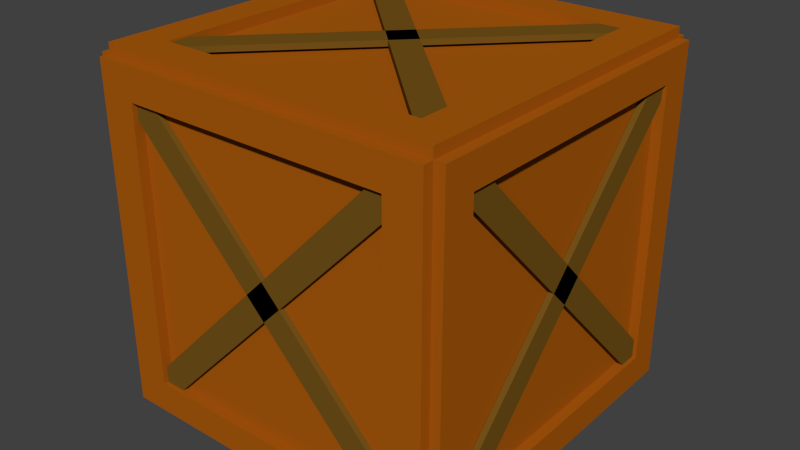# Source: Crate.blend  (saved by Blender 2.78.0; exported with 4.5.12 LTS)
import bpy
from mathutils import Matrix  # noqa: F401  (used for matrix-valued properties, if any)

bpy.ops.wm.read_factory_settings(use_empty=True)
scene = bpy.context.scene
scene.name = 'Scene'

# ---- collections
col_collection_1 = bpy.data.collections.new('Collection 1'); scene.collection.children.link(col_collection_1)

# ---- materials (node trees are filled in below, after node groups)
mat_base = bpy.data.materials.new('Base')
mat_base.alpha_threshold = 0.0
mat_base.use_transparent_shadow = False
mat_base.diffuse_color = (0.402, 0.1038, 0.004273, 1.0)
mat_base.roughness = 0.5
mat_planks = bpy.data.materials.new('Planks')
mat_planks.alpha_threshold = 0.0
mat_planks.use_transparent_shadow = False
mat_planks.diffuse_color = (0.1734, 0.08577, 0.01006, 1.0)
mat_planks.roughness = 0.5

# ---- material node trees

# ---- world
world_world = bpy.data.worlds.new('World'); scene.world = world_world
world_world.color = (0.05088, 0.05088, 0.05088)
world_world.use_sun_shadow = False
world_world.sun_shadow_jitter_overblur = 0.0
world_world.cycles.sampling_method = 'NONE'
world_world.cycles.sample_map_resolution = 256

# ---- meshes
me_cube_001 = bpy.data.meshes.new('Cube.001')
me_cube_001.from_pydata([(-1.0, -1.0, -1.0), (-1.0, 1.0, -1.0), (1.0, 1.0, -1.0), (1.0, -1.0, -1.0), (-1.0, -1.0, 1.0), (-1.0, 1.0, 1.0), (1.0, 1.0, 1.0), (1.0, -1.0, 1.0), (-1.0, -0.8098, 1.0), (-1.0, 0.8098, 1.0), (-1.0, 0.8098, -1.0), (-1.0, -0.8098, -1.0), (1.0, 0.8098, 1.0), (1.0, -0.8098, 1.0), (1.0, -0.8098, -1.0), (1.0, 0.8098, -1.0), (-1.0, -1.0, -0.815), (-1.0, -1.0, 0.815), (-1.0, 1.0, 0.815), (-1.0, 1.0, -0.815), (1.0, 1.0, 0.815), (1.0, 1.0, -0.815), (1.0, -1.0, 0.815), (1.0, -1.0, -0.815), (-1.0, -0.8098, 0.815), (-1.0, -0.8098, -0.815), (-1.0, 0.8098, 0.815), (-1.0, 0.8098, -0.815), (1.0, 0.8098, 0.815), (1.0, 0.8098, -0.815), (1.0, -0.8098, 0.815), (1.0, -0.8098, -0.815), (-0.7875, 1.0, 1.0), (0.7875, 1.0, 1.0), (0.7875, 1.0, -1.0), (-0.7875, 1.0, -1.0), (0.7875, -1.0, 1.0), (-0.7875, -1.0, 1.0), (-0.7875, -1.0, -1.0), (0.7875, -1.0, -1.0), (-0.7875, -0.8098, -1.0), (0.7875, -0.8098, -1.0), (-0.7875, 0.8098, -1.0), (0.7875, 0.8098, -1.0), (0.7875, -0.8098, 1.0), (-0.7875, -0.8098, 1.0), (0.7875, 0.8098, 1.0), (-0.7875, 0.8098, 1.0), (0.7875, 1.0, 0.815), (-0.7875, 1.0, 0.815), (0.7875, 1.0, -0.815), (-0.7875, 1.0, -0.815), (-0.7875, -1.0, 0.815), (0.7875, -1.0, 0.815), (-0.7875, -1.0, -0.815), (0.7875, -1.0, -0.815), (1.06, 1.0, -1.0), (1.06, -1.0, -1.0), (1.06, 1.0, 1.0), (1.06, -1.0, 1.0), (1.06, 0.8098, 1.0), (1.06, -0.8098, 1.0), (1.06, -0.8098, -1.0), (1.06, 0.8098, -1.0), (1.06, 1.0, 0.815), (1.06, 1.0, -0.815), (1.06, -1.0, 0.815), (1.06, -1.0, -0.815), (1.06, 0.8098, 0.815), (1.06, 0.8098, -0.815), (1.06, -0.8098, 0.815), (1.06, -0.8098, -0.815), (-1.0, -1.06, -1.0), (1.0, -1.06, -1.0), (-1.0, -1.06, 1.0), (1.0, -1.06, 1.0), (-1.0, -1.06, -0.815), (-1.0, -1.06, 0.815), (1.0, -1.06, 0.815), (1.0, -1.06, -0.815), (0.7875, -1.06, 1.0), (-0.7875, -1.06, 1.0), (-0.7875, -1.06, -1.0), (0.7875, -1.06, -1.0), (-0.7875, -1.06, 0.815), (0.7875, -1.06, 0.815), (-0.7875, -1.06, -0.815), (0.7875, -1.06, -0.815), (-1.06, -1.0, -1.0), (-1.06, 1.0, -1.0), (-1.06, -1.0, 1.0), (-1.06, 1.0, 1.0), (-1.06, -0.8098, 1.0), (-1.06, 0.8098, 1.0), (-1.06, 0.8098, -1.0), (-1.06, -0.8098, -1.0), (-1.06, -1.0, -0.815), (-1.06, -1.0, 0.815), (-1.06, 1.0, 0.815), (-1.06, 1.0, -0.815), (-1.06, -0.8098, 0.815), (-1.06, -0.8098, -0.815), (-1.06, 0.8098, 0.815), (-1.06, 0.8098, -0.815), (-1.0, 1.06, -1.0), (1.0, 1.06, -1.0), (-1.0, 1.06, 1.0), (1.0, 1.06, 1.0), (-1.0, 1.06, 0.815), (-1.0, 1.06, -0.815), (1.0, 1.06, 0.815), (1.0, 1.06, -0.815), (-0.7875, 1.06, 1.0), (0.7875, 1.06, 1.0), (0.7875, 1.06, -1.0), (-0.7875, 1.06, -1.0), (0.7875, 1.06, 0.815), (-0.7875, 1.06, 0.815), (0.7875, 1.06, -0.815), (-0.7875, 1.06, -0.815), (-1.0, -1.0, 1.06), (-1.0, 1.0, 1.06), (1.0, 1.0, 1.06), (1.0, -1.0, 1.06), (-1.0, -0.8098, 1.06), (-1.0, 0.8098, 1.06), (1.0, 0.8098, 1.06), (1.0, -0.8098, 1.06), (-0.7875, 1.0, 1.06), (0.7875, 1.0, 1.06), (0.7875, -1.0, 1.06), (-0.7875, -1.0, 1.06), (0.7875, -0.8098, 1.06), (-0.7875, -0.8098, 1.06), (0.7875, 0.8098, 1.06), (-0.7875, 0.8098, 1.06), (-1.0, -1.0, -1.06), (-1.0, 1.0, -1.06), (1.0, 1.0, -1.06), (1.0, -1.0, -1.06), (-1.0, 0.8098, -1.06), (-1.0, -0.8098, -1.06), (1.0, -0.8098, -1.06), (1.0, 0.8098, -1.06), (0.7875, 1.0, -1.06), (-0.7875, 1.0, -1.06), (-0.7875, -1.0, -1.06), (0.7875, -1.0, -1.06), (-0.7875, -0.8098, -1.06), (0.7875, -0.8098, -1.06), (-0.7875, 0.8098, -1.06), (0.7875, 0.8098, -1.06), (1.005, -0.8073, -0.9464), (1.005, 0.9196, 0.8377), (1.038, 0.9196, 0.8377), (1.038, -0.8073, -0.9464), (1.005, -0.9196, -0.8377), (1.005, 0.8073, 0.9464), (1.038, 0.8073, 0.9464), (1.038, -0.9196, -0.8377), (1.038, 0.8256, -0.9464), (1.038, -0.9013, 0.8377), (1.005, -0.9013, 0.8377), (1.005, 0.8256, -0.9464), (1.038, 0.938, -0.8377), (1.038, -0.7889, 0.9464), (1.005, -0.7889, 0.9464), (1.005, 0.938, -0.8377), (-1.009, 0.8256, -0.9464), (-1.009, -0.9013, 0.8377), (-1.041, -0.9013, 0.8377), (-1.041, 0.8256, -0.9464), (-1.009, 0.938, -0.8377), (-1.009, -0.7889, 0.9464), (-1.041, -0.7889, 0.9464), (-1.041, 0.938, -0.8377), (-1.041, -0.7889, -0.9464), (-1.041, 0.938, 0.8377), (-1.009, 0.938, 0.8377), (-1.009, -0.7889, -0.9464), (-1.041, -0.9013, -0.8377), (-1.041, 0.8256, 0.9464), (-1.009, 0.8256, 0.9464), (-1.009, -0.9013, -0.8377), (0.823, 1.004, -0.9464), (-0.9039, 1.004, 0.8377), (-0.9039, 1.037, 0.8377), (0.823, 1.037, -0.9464), (0.9354, 1.004, -0.8377), (-0.7915, 1.004, 0.9464), (-0.7915, 1.037, 0.9464), (0.9354, 1.037, -0.8377), (-0.7915, 1.037, -0.9464), (0.9354, 1.037, 0.8377), (0.9354, 1.004, 0.8377), (-0.7915, 1.004, -0.9464), (-0.9039, 1.037, -0.8377), (0.823, 1.037, 0.9464), (0.823, 1.004, 0.9464), (-0.9039, 1.004, -0.8377), (-0.7915, -1.0, -0.9464), (0.9354, -1.0, 0.8377), (0.9354, -1.033, 0.8377), (-0.7915, -1.033, -0.9464), (-0.9039, -1.0, -0.8377), (0.823, -1.0, 0.9464), (0.823, -1.033, 0.9464), (-0.9039, -1.033, -0.8377), (0.823, -1.033, -0.9464), (-0.9039, -1.033, 0.8377), (-0.9039, -1.0, 0.8377), (0.823, -1.0, -0.9464), (0.9354, -1.033, -0.8377), (-0.7915, -1.033, 0.9464), (-0.7915, -1.0, 0.9464), (0.9354, -1.0, -0.8377), (0.8056, 0.9667, 1.017), (-0.9213, -0.8174, 1.017), (-0.9213, -0.8174, 1.05), (0.8056, 0.9667, 1.05), (0.918, 0.8579, 1.017), (-0.8089, -0.9262, 1.017), (-0.8089, -0.9262, 1.05), (0.918, 0.8579, 1.05), (-0.9481, 0.8275, 1.017), (0.836, -0.8994, 1.017), (0.836, -0.8994, 1.05), (-0.9481, 0.8275, 1.05), (-0.8393, 0.9399, 1.017), (0.9448, -0.787, 1.017), (0.9448, -0.787, 1.05), (-0.8393, 0.9399, 1.05), (-0.9481, 0.8275, -1.037), (0.836, -0.8994, -1.037), (0.836, -0.8994, -1.004), (-0.9481, 0.8275, -1.004), (-0.8393, 0.9399, -1.037), (0.9448, -0.787, -1.037), (0.9448, -0.787, -1.004), (-0.8393, 0.9399, -1.004), (-0.8089, -0.9262, -1.037), (0.918, 0.8579, -1.037), (0.918, 0.8579, -1.004), (-0.8089, -0.9262, -1.004), (-0.9213, -0.8174, -1.037), (0.8056, 0.9667, -1.037), (0.8056, 0.9667, -1.004), (-0.9213, -0.8174, -1.004)], [], [(4, 8, 92, 90), (6, 20, 110, 107), (7, 22, 66, 59), (38, 39, 83, 82), (0, 11, 141, 136), (5, 9, 125, 121), (9, 5, 91, 93), (1, 10, 94, 89), (30, 28, 68, 70), (6, 12, 60, 58), (43, 42, 150, 151), (41, 43, 151, 149), (32, 5, 121, 128), (12, 6, 122, 126), (11, 0, 88, 95), (16, 17, 97, 96), (49, 51, 119, 117), (5, 32, 112, 106), (2, 21, 65, 56), (3, 14, 62, 57), (22, 7, 75, 78), (53, 55, 87, 85), (18, 19, 99, 98), (25, 27, 103, 101), (17, 4, 90, 97), (24, 26, 27, 25), (13, 7, 59, 61), (15, 2, 56, 63), (21, 20, 64, 65), (28, 30, 31, 29), (21, 2, 105, 111), (2, 34, 114, 105), (17, 16, 76, 77), (7, 36, 80, 75), (34, 2, 138, 144), (14, 3, 139, 142), (44, 45, 133, 132), (7, 13, 127, 123), (2, 15, 143, 138), (38, 0, 136, 146), (3, 39, 147, 139), (40, 42, 43, 41), (47, 46, 134, 135), (36, 7, 123, 130), (45, 47, 135, 133), (44, 46, 47, 45), (19, 18, 108, 109), (48, 49, 117, 116), (20, 21, 111, 110), (49, 48, 50, 51), (0, 38, 82, 72), (39, 3, 73, 83), (4, 17, 77, 74), (53, 52, 54, 55), (71, 67, 57, 62), (65, 69, 63, 56), (69, 71, 62, 63), (61, 59, 66, 70), (70, 66, 67, 71), (58, 60, 68, 64), (64, 68, 69, 65), (60, 61, 70, 68), (20, 6, 58, 64), (31, 30, 70, 71), (23, 3, 57, 67), (14, 15, 63, 62), (28, 29, 69, 68), (12, 13, 61, 60), (29, 31, 71, 69), (22, 23, 67, 66), (86, 76, 72, 82), (81, 74, 77, 84), (84, 77, 76, 86), (79, 87, 83, 73), (87, 86, 82, 83), (75, 80, 85, 78), (80, 81, 84, 85), (78, 85, 87, 79), (37, 4, 74, 81), (36, 37, 81, 80), (3, 23, 79, 73), (54, 52, 84, 86), (16, 0, 72, 76), (55, 54, 86, 87), (52, 53, 85, 84), (23, 22, 78, 79), (103, 99, 89, 94), (96, 101, 95, 88), (101, 103, 94, 95), (93, 91, 98, 102), (102, 98, 99, 103), (90, 92, 100, 97), (97, 100, 101, 96), (92, 93, 102, 100), (26, 24, 100, 102), (5, 18, 98, 91), (0, 16, 96, 88), (27, 26, 102, 103), (10, 11, 95, 94), (24, 25, 101, 100), (19, 1, 89, 99), (8, 9, 93, 92), (118, 111, 105, 114), (113, 107, 110, 116), (116, 110, 111, 118), (109, 119, 115, 104), (119, 118, 114, 115), (106, 112, 117, 108), (112, 113, 116, 117), (108, 117, 119, 109), (18, 5, 106, 108), (34, 35, 115, 114), (35, 1, 104, 115), (32, 33, 113, 112), (33, 6, 107, 113), (50, 48, 116, 118), (1, 19, 109, 104), (51, 50, 118, 119), (135, 128, 121, 125), (131, 133, 124, 120), (133, 135, 125, 124), (126, 122, 129, 134), (134, 129, 128, 135), (123, 127, 132, 130), (130, 132, 133, 131), (127, 126, 134, 132), (8, 4, 120, 124), (4, 37, 131, 120), (37, 36, 130, 131), (46, 44, 132, 134), (13, 12, 126, 127), (33, 32, 128, 129), (6, 33, 129, 122), (9, 8, 124, 125), (151, 144, 138, 143), (147, 149, 142, 139), (149, 151, 143, 142), (140, 137, 145, 150), (150, 145, 144, 151), (136, 141, 148, 146), (146, 148, 149, 147), (141, 140, 150, 148), (10, 1, 137, 140), (40, 41, 149, 148), (39, 38, 146, 147), (15, 14, 142, 143), (35, 34, 144, 145), (1, 35, 145, 137), (42, 40, 148, 150), (11, 10, 140, 141), (156, 157, 153, 152), (157, 158, 154, 153), (158, 159, 155, 154), (159, 156, 152, 155), (152, 153, 154, 155), (159, 158, 157, 156), (164, 165, 161, 160), (165, 166, 162, 161), (166, 167, 163, 162), (167, 164, 160, 163), (160, 161, 162, 163), (167, 166, 165, 164), (172, 173, 169, 168), (173, 174, 170, 169), (174, 175, 171, 170), (175, 172, 168, 171), (168, 169, 170, 171), (175, 174, 173, 172), (180, 181, 177, 176), (181, 182, 178, 177), (182, 183, 179, 178), (183, 180, 176, 179), (176, 177, 178, 179), (183, 182, 181, 180), (188, 189, 185, 184), (189, 190, 186, 185), (190, 191, 187, 186), (191, 188, 184, 187), (184, 185, 186, 187), (191, 190, 189, 188), (196, 197, 193, 192), (197, 198, 194, 193), (198, 199, 195, 194), (199, 196, 192, 195), (192, 193, 194, 195), (199, 198, 197, 196), (204, 205, 201, 200), (205, 206, 202, 201), (206, 207, 203, 202), (207, 204, 200, 203), (200, 201, 202, 203), (207, 206, 205, 204), (212, 213, 209, 208), (213, 214, 210, 209), (214, 215, 211, 210), (215, 212, 208, 211), (208, 209, 210, 211), (215, 214, 213, 212), (220, 221, 217, 216), (221, 222, 218, 217), (222, 223, 219, 218), (223, 220, 216, 219), (216, 217, 218, 219), (223, 222, 221, 220), (228, 229, 225, 224), (229, 230, 226, 225), (230, 231, 227, 226), (231, 228, 224, 227), (224, 225, 226, 227), (231, 230, 229, 228), (236, 237, 233, 232), (237, 238, 234, 233), (238, 239, 235, 234), (239, 236, 232, 235), (232, 233, 234, 235), (239, 238, 237, 236), (244, 245, 241, 240), (245, 246, 242, 241), (246, 247, 243, 242), (247, 244, 240, 243), (240, 241, 242, 243), (247, 246, 245, 244)])
me_cube_001.polygons.foreach_set('material_index', [0, 0, 0, 0, 0, 0, 0, 0, 0, 0, 0, 0, 0, 0, 0, 0, 0, 0, 0, 0, 0, 0, 0, 0, 0, 0, 0, 0, 0, 0, 0, 0, 0, 0, 0, 0, 0, 0, 0, 0, 0, 0, 0, 0, 0, 0, 0, 0, 0, 0, 0, 0, 0, 0, 0, 0, 0, 0, 0, 0, 0, 0, 0, 0, 0, 0, 0, 0, 0, 0, 0, 0, 0, 0, 0, 0, 0, 0, 0, 0, 0, 0, 0, 0, 0, 0, 0, 0, 0, 0, 0, 0, 0, 0, 0, 0, 0, 0, 0, 0, 0, 0, 0, 0, 0, 0, 0, 0, 0, 0, 0, 0, 0, 0, 0, 0, 0, 0, 0, 0, 0, 0, 0, 0, 0, 0, 0, 0, 0, 0, 0, 0, 0, 0, 0, 0, 0, 0, 0, 0, 0, 0, 0, 0, 0, 0, 0, 0, 0, 0, 1, 1, 1, 1, 1, 1, 1, 1, 1, 1, 1, 1, 1, 1, 1, 1, 1, 1, 1, 1, 1, 1, 1, 1, 1, 1, 1, 1, 1, 1, 1, 1, 1, 1, 1, 1, 1, 1, 1, 1, 1, 1, 1, 1, 1, 1, 1, 1, 1, 1, 1, 1, 1, 1, 1, 1, 1, 1, 1, 1, 1, 1, 1, 1, 1, 1, 1, 1, 1, 1, 1, 1])
_uv = me_cube_001.uv_layers.new(name='UVMap')
_uv.uv.foreach_set('vector', [0.8027, 0.4642, 0.8301, 0.4469, 0.8419, 0.4561, 0.8095, 0.4701, 0.6837, 0.2699, 0.6759, 0.2688, 0.6763, 0.2661, 0.6827, 0.2674, 0.6895, 0.3568, 0.6817, 0.359, 0.6814, 0.3562, 0.6874, 0.355, 0.5067, 0.4577, 0.597, 0.3622, 0.5989, 0.3638, 0.5117, 0.4619, 0.4864, 0.4803, 0.453, 0.4613, 0.464, 0.4531, 0.4853, 0.4694, 0.8004, 0.1447, 0.8339, 0.1637, 0.8229, 0.1719, 0.8016, 0.1555, 0.8339, 0.1637, 0.8004, 0.1447, 0.8075, 0.1363, 0.8447, 0.1566, 0.4842, 0.1608, 0.4568, 0.178, 0.445, 0.1688, 0.4774, 0.1548, 0.6778, 0.3462, 0.6735, 0.2815, 0.6756, 0.2786, 0.6811, 0.3485, 0.6837, 0.2699, 0.6858, 0.2777, 0.6831, 0.2782, 0.682, 0.2719, 0.5792, 0.2751, 0.4993, 0.2098, 0.4885, 0.1961, 0.5822, 0.2727, 0.5854, 0.3498, 0.5792, 0.2751, 0.5822, 0.2727, 0.5893, 0.3513, 0.7802, 0.1672, 0.8004, 0.1447, 0.8016, 0.1555, 0.784, 0.171, 0.6858, 0.2777, 0.6837, 0.2699, 0.6863, 0.2706, 0.6879, 0.2774, 0.453, 0.4613, 0.4864, 0.4803, 0.4794, 0.4887, 0.4422, 0.4684, 0.5098, 0.5092, 0.7893, 0.4929, 0.7964, 0.5027, 0.5006, 0.522, 0.7456, 0.1632, 0.5327, 0.1695, 0.519, 0.1637, 0.7594, 0.1519, 0.8004, 0.1447, 0.7802, 0.1672, 0.7752, 0.1631, 0.7894, 0.1458, 0.5974, 0.2682, 0.6052, 0.2659, 0.6055, 0.2687, 0.5994, 0.27, 0.6032, 0.355, 0.6011, 0.3472, 0.6038, 0.3467, 0.6048, 0.353, 0.6817, 0.359, 0.6895, 0.3568, 0.6889, 0.3595, 0.6819, 0.3614, 0.6842, 0.3756, 0.6099, 0.3718, 0.6074, 0.3686, 0.6858, 0.3721, 0.777, 0.1158, 0.4976, 0.132, 0.4905, 0.1222, 0.7863, 0.103, 0.3847, 0.5846, 0.3847, 0.06595, 0.4007, 0.08272, 0.4023, 0.5678, 0.7893, 0.4929, 0.8027, 0.4642, 0.8095, 0.4701, 0.7964, 0.5027, 0.1874, 0.6511, 0.04299, 0.6511, 0.04299, 0.5058, 0.1874, 0.5058, 0.6909, 0.3486, 0.6895, 0.3568, 0.6874, 0.355, 0.6887, 0.3485, 0.596, 0.2764, 0.5974, 0.2682, 0.5994, 0.27, 0.5982, 0.2765, 0.6052, 0.2659, 0.6759, 0.2688, 0.6756, 0.271, 0.6055, 0.2687, 0.332, 0.6511, 0.1876, 0.6511, 0.1876, 0.5058, 0.332, 0.5058, 0.6052, 0.2659, 0.5974, 0.2682, 0.598, 0.2655, 0.605, 0.2636, 0.5974, 0.2682, 0.5892, 0.261, 0.5919, 0.2582, 0.598, 0.2655, 0.7893, 0.4929, 0.5098, 0.5092, 0.5143, 0.5001, 0.7819, 0.483, 0.6895, 0.3568, 0.6977, 0.364, 0.6949, 0.3667, 0.6889, 0.3595, 0.5892, 0.261, 0.5974, 0.2682, 0.5948, 0.2692, 0.5872, 0.2631, 0.6011, 0.3472, 0.6032, 0.355, 0.6006, 0.3544, 0.5989, 0.3476, 0.7077, 0.3499, 0.7876, 0.4152, 0.7984, 0.4289, 0.7047, 0.3522, 0.6895, 0.3568, 0.6909, 0.3486, 0.6938, 0.3488, 0.692, 0.3557, 0.5974, 0.2682, 0.596, 0.2764, 0.5931, 0.2761, 0.5948, 0.2692, 0.5067, 0.4577, 0.4864, 0.4803, 0.4853, 0.4694, 0.5029, 0.454, 0.6032, 0.355, 0.597, 0.3622, 0.5946, 0.3598, 0.6006, 0.3544, 0.3282, 0.6513, 0.4726, 0.6513, 0.4726, 0.7918, 0.3282, 0.7918, 0.7901, 0.201, 0.7014, 0.2752, 0.6976, 0.2737, 0.7966, 0.1865, 0.6977, 0.364, 0.6895, 0.3568, 0.692, 0.3557, 0.6997, 0.3619, 0.7876, 0.4152, 0.7901, 0.201, 0.7966, 0.1865, 0.7984, 0.4289, 0.3282, 0.7919, 0.4726, 0.7919, 0.4726, 0.9324, 0.3282, 0.9324, 0.4976, 0.132, 0.777, 0.1158, 0.7726, 0.1249, 0.505, 0.142, 0.677, 0.2532, 0.7456, 0.1632, 0.7594, 0.1519, 0.6795, 0.2564, 0.6759, 0.2688, 0.6052, 0.2659, 0.605, 0.2636, 0.6763, 0.2661, 0.1834, 0.7967, 0.04299, 0.7967, 0.04299, 0.6513, 0.1834, 0.6513, 0.4864, 0.4803, 0.5067, 0.4577, 0.5117, 0.4619, 0.4975, 0.4792, 0.597, 0.3622, 0.6032, 0.355, 0.6042, 0.3575, 0.5989, 0.3638, 0.8027, 0.4642, 0.7893, 0.4929, 0.7819, 0.483, 0.7936, 0.4654, 0.328, 0.7967, 0.1876, 0.7967, 0.1876, 0.6513, 0.328, 0.6513, 0.6113, 0.3464, 0.6112, 0.354, 0.6048, 0.353, 0.6038, 0.3467, 0.6055, 0.2687, 0.6058, 0.2764, 0.5982, 0.2765, 0.5994, 0.27, 0.6058, 0.2764, 0.6113, 0.3464, 0.6038, 0.3467, 0.5982, 0.2765, 0.6887, 0.3485, 0.6874, 0.355, 0.6814, 0.3562, 0.6811, 0.3485, 0.6811, 0.3485, 0.6814, 0.3562, 0.6112, 0.354, 0.6113, 0.3464, 0.682, 0.2719, 0.6831, 0.2782, 0.6756, 0.2786, 0.6756, 0.271, 0.6756, 0.271, 0.6756, 0.2786, 0.6058, 0.2764, 0.6055, 0.2687, 0.6831, 0.2782, 0.6887, 0.3485, 0.6811, 0.3485, 0.6756, 0.2786, 0.6759, 0.2688, 0.6837, 0.2699, 0.682, 0.2719, 0.6756, 0.271, 0.6134, 0.3434, 0.6778, 0.3462, 0.6811, 0.3485, 0.6113, 0.3464, 0.611, 0.3561, 0.6032, 0.355, 0.6048, 0.353, 0.6112, 0.354, 0.6011, 0.3472, 0.596, 0.2764, 0.5982, 0.2765, 0.6038, 0.3467, 0.6735, 0.2815, 0.6091, 0.2788, 0.6058, 0.2764, 0.6756, 0.2786, 0.6858, 0.2777, 0.6909, 0.3486, 0.6887, 0.3485, 0.6831, 0.2782, 0.6091, 0.2788, 0.6134, 0.3434, 0.6113, 0.3464, 0.6058, 0.2764, 0.6817, 0.359, 0.611, 0.3561, 0.6112, 0.354, 0.6814, 0.3562, 0.5275, 0.473, 0.5143, 0.5001, 0.4975, 0.4792, 0.5117, 0.4619, 0.781, 0.4506, 0.7936, 0.4654, 0.7819, 0.483, 0.7678, 0.4613, 0.7678, 0.4613, 0.7819, 0.483, 0.5143, 0.5001, 0.5275, 0.473, 0.6106, 0.3589, 0.6074, 0.3686, 0.5989, 0.3638, 0.6042, 0.3575, 0.6074, 0.3686, 0.5275, 0.473, 0.5117, 0.4619, 0.5989, 0.3638, 0.6889, 0.3595, 0.6949, 0.3667, 0.6858, 0.3721, 0.6819, 0.3614, 0.6949, 0.3667, 0.781, 0.4506, 0.7678, 0.4613, 0.6858, 0.3721, 0.6819, 0.3614, 0.6858, 0.3721, 0.6074, 0.3686, 0.6106, 0.3589, 0.7843, 0.4473, 0.8027, 0.4642, 0.7936, 0.4654, 0.781, 0.4506, 0.6977, 0.364, 0.7843, 0.4473, 0.781, 0.4506, 0.6949, 0.3667, 0.6032, 0.355, 0.611, 0.3561, 0.6106, 0.3589, 0.6042, 0.3575, 0.5413, 0.4618, 0.7542, 0.4555, 0.7678, 0.4613, 0.5275, 0.473, 0.5098, 0.5092, 0.4864, 0.4803, 0.4975, 0.4792, 0.5143, 0.5001, 0.6099, 0.3718, 0.5413, 0.4618, 0.5275, 0.473, 0.6074, 0.3686, 0.7542, 0.4555, 0.6842, 0.3756, 0.6858, 0.3721, 0.7678, 0.4613, 0.611, 0.3561, 0.6817, 0.359, 0.6819, 0.3614, 0.6106, 0.3589, 0.4007, 0.08272, 0.4905, 0.1222, 0.4774, 0.1548, 0.445, 0.1688, 0.5006, 0.522, 0.4023, 0.5678, 0.4422, 0.4684, 0.4794, 0.4887, 0.4023, 0.5678, 0.4007, 0.08272, 0.445, 0.1688, 0.4422, 0.4684, 0.8447, 0.1566, 0.8075, 0.1363, 0.7863, 0.103, 0.8846, 0.05717, 0.8846, 0.05717, 0.7863, 0.103, 0.4905, 0.1222, 0.4007, 0.08272, 0.8095, 0.4701, 0.8419, 0.4561, 0.8862, 0.5422, 0.7964, 0.5027, 0.7964, 0.5027, 0.8862, 0.5422, 0.4023, 0.5678, 0.5006, 0.522, 0.8419, 0.4561, 0.8447, 0.1566, 0.8846, 0.05717, 0.8862, 0.5422, 0.9022, 0.04035, 0.9022, 0.559, 0.8862, 0.5422, 0.8846, 0.05717, 0.8004, 0.1447, 0.777, 0.1158, 0.7863, 0.103, 0.8075, 0.1363, 0.4864, 0.4803, 0.5098, 0.5092, 0.5006, 0.522, 0.4794, 0.4887, 0.3847, 0.06595, 0.9022, 0.04035, 0.8846, 0.05717, 0.4007, 0.08272, 0.4568, 0.178, 0.453, 0.4613, 0.4422, 0.4684, 0.445, 0.1688, 0.9022, 0.559, 0.3847, 0.5846, 0.4023, 0.5678, 0.8862, 0.5422, 0.4976, 0.132, 0.4842, 0.1608, 0.4774, 0.1548, 0.4905, 0.1222, 0.8301, 0.4469, 0.8339, 0.1637, 0.8447, 0.1566, 0.8419, 0.4561, 0.6011, 0.2529, 0.605, 0.2636, 0.598, 0.2655, 0.5919, 0.2582, 0.688, 0.2611, 0.6827, 0.2674, 0.6763, 0.2661, 0.6795, 0.2564, 0.6795, 0.2564, 0.6763, 0.2661, 0.605, 0.2636, 0.6011, 0.2529, 0.505, 0.142, 0.519, 0.1637, 0.5059, 0.1743, 0.4932, 0.1595, 0.519, 0.1637, 0.6011, 0.2529, 0.5919, 0.2582, 0.5059, 0.1743, 0.7894, 0.1458, 0.7752, 0.1631, 0.7594, 0.1519, 0.7726, 0.1249, 0.7752, 0.1631, 0.688, 0.2611, 0.6795, 0.2564, 0.7594, 0.1519, 0.7726, 0.1249, 0.7594, 0.1519, 0.519, 0.1637, 0.505, 0.142, 0.777, 0.1158, 0.8004, 0.1447, 0.7894, 0.1458, 0.7726, 0.1249, 0.5892, 0.261, 0.5026, 0.1776, 0.5059, 0.1743, 0.5919, 0.2582, 0.5026, 0.1776, 0.4842, 0.1608, 0.4932, 0.1595, 0.5059, 0.1743, 0.7802, 0.1672, 0.6898, 0.2628, 0.688, 0.2611, 0.7752, 0.1631, 0.6898, 0.2628, 0.6837, 0.2699, 0.6827, 0.2674, 0.688, 0.2611, 0.6027, 0.2493, 0.677, 0.2532, 0.6795, 0.2564, 0.6011, 0.2529, 0.4842, 0.1608, 0.4976, 0.132, 0.505, 0.142, 0.4932, 0.1595, 0.5327, 0.1695, 0.6027, 0.2493, 0.6011, 0.2529, 0.519, 0.1637, 0.7966, 0.1865, 0.784, 0.171, 0.8016, 0.1555, 0.8229, 0.1719, 0.788, 0.443, 0.7984, 0.4289, 0.8218, 0.4426, 0.8025, 0.4551, 0.7984, 0.4289, 0.7966, 0.1865, 0.8229, 0.1719, 0.8218, 0.4426, 0.6879, 0.2774, 0.6863, 0.2706, 0.6922, 0.2651, 0.6976, 0.2737, 0.6976, 0.2737, 0.6922, 0.2651, 0.784, 0.171, 0.7966, 0.1865, 0.692, 0.3557, 0.6938, 0.3488, 0.7047, 0.3522, 0.6997, 0.3619, 0.6997, 0.3619, 0.7047, 0.3522, 0.7984, 0.4289, 0.788, 0.443, 0.6938, 0.3488, 0.6879, 0.2774, 0.6976, 0.2737, 0.7047, 0.3522, 0.8301, 0.4469, 0.8027, 0.4642, 0.8025, 0.4551, 0.8218, 0.4426, 0.8027, 0.4642, 0.7843, 0.4473, 0.788, 0.443, 0.8025, 0.4551, 0.7843, 0.4473, 0.6977, 0.364, 0.6997, 0.3619, 0.788, 0.443, 0.7014, 0.2752, 0.7077, 0.3499, 0.7047, 0.3522, 0.6976, 0.2737, 0.6909, 0.3486, 0.6858, 0.2777, 0.6879, 0.2774, 0.6938, 0.3488, 0.6898, 0.2628, 0.7802, 0.1672, 0.784, 0.171, 0.6922, 0.2651, 0.6837, 0.2699, 0.6898, 0.2628, 0.6922, 0.2651, 0.6863, 0.2706, 0.8339, 0.1637, 0.8301, 0.4469, 0.8218, 0.4426, 0.8229, 0.1719, 0.5822, 0.2727, 0.5872, 0.2631, 0.5948, 0.2692, 0.5931, 0.2761, 0.5946, 0.3598, 0.5893, 0.3513, 0.5989, 0.3476, 0.6006, 0.3544, 0.5893, 0.3513, 0.5822, 0.2727, 0.5931, 0.2761, 0.5989, 0.3476, 0.4651, 0.1824, 0.4844, 0.1698, 0.4989, 0.1819, 0.4885, 0.1961, 0.4885, 0.1961, 0.4989, 0.1819, 0.5872, 0.2631, 0.5822, 0.2727, 0.4853, 0.4694, 0.464, 0.4531, 0.4903, 0.4385, 0.5029, 0.454, 0.5029, 0.454, 0.4903, 0.4385, 0.5893, 0.3513, 0.5946, 0.3598, 0.464, 0.4531, 0.4651, 0.1824, 0.4885, 0.1961, 0.4903, 0.4385, 0.4568, 0.178, 0.4842, 0.1608, 0.4844, 0.1698, 0.4651, 0.1824, 0.4967, 0.4239, 0.5854, 0.3498, 0.5893, 0.3513, 0.4903, 0.4385, 0.597, 0.3622, 0.5067, 0.4577, 0.5029, 0.454, 0.5946, 0.3598, 0.596, 0.2764, 0.6011, 0.3472, 0.5989, 0.3476, 0.5931, 0.2761, 0.5026, 0.1776, 0.5892, 0.261, 0.5872, 0.2631, 0.4989, 0.1819, 0.4842, 0.1608, 0.5026, 0.1776, 0.4989, 0.1819, 0.4844, 0.1698, 0.4993, 0.2098, 0.4967, 0.4239, 0.4903, 0.4385, 0.4885, 0.1961, 0.453, 0.4613, 0.4568, 0.178, 0.4651, 0.1824, 0.464, 0.4531, 0.3846, 0.0403, 0.3846, 0.0403, 0.3846, 0.0403, 0.3846, 0.0403, 0.3846, 0.0403, 0.3846, 0.0403, 0.3846, 0.0403, 0.3846, 0.0403, 0.3846, 0.0403, 0.3846, 0.0403, 0.3846, 0.0403, 0.3846, 0.0403, 0.3846, 0.0403, 0.3846, 0.0403, 0.3846, 0.0403, 0.3846, 0.0403, 0.3846, 0.0403, 0.3846, 0.0403, 0.3846, 0.0403, 0.3846, 0.0403, 0.3846, 0.0403, 0.3846, 0.0403, 0.3846, 0.0403, 0.3846, 0.0403, 0.3846, 0.0403, 0.3846, 0.0403, 0.3846, 0.0403, 0.3846, 0.0403, 0.3846, 0.0403, 0.3846, 0.0403, 0.3846, 0.0403, 0.3846, 0.0403, 0.3846, 0.0403, 0.3846, 0.0403, 0.3846, 0.0403, 0.3846, 0.0403, 0.3846, 0.0403, 0.3846, 0.0403, 0.3846, 0.0403, 0.3846, 0.0403, 0.3846, 0.0403, 0.3846, 0.0403, 0.3846, 0.0403, 0.3846, 0.0403, 0.3846, 0.0403, 0.3846, 0.0403, 0.3846, 0.0403, 0.3846, 0.0403, 0.3846, 0.0403, 0.3846, 0.0403, 0.3846, 0.0403, 0.3846, 0.0403, 0.3846, 0.0403, 0.3846, 0.0403, 0.3846, 0.0403, 0.3846, 0.0403, 0.3846, 0.0403, 0.3846, 0.0403, 0.3846, 0.0403, 0.3846, 0.0403, 0.3846, 0.0403, 0.3846, 0.0403, 0.3846, 0.0403, 0.3846, 0.0403, 0.3846, 0.0403, 0.3846, 0.0403, 0.3846, 0.0403, 0.3846, 0.0403, 0.3846, 0.0403, 0.3846, 0.0403, 0.3846, 0.0403, 0.3846, 0.0403, 0.3846, 0.0403, 0.3846, 0.0403, 0.3846, 0.0403, 0.3846, 0.0403, 0.3846, 0.0403, 0.3846, 0.0403, 0.3846, 0.0403, 0.3846, 0.0403, 0.3846, 0.0403, 0.3846, 0.0403, 0.3846, 0.0403, 0.3846, 0.0403, 0.3846, 0.0403, 0.3846, 0.0403, 0.3846, 0.0403, 0.3846, 0.0403, 0.3846, 0.0403, 0.3846, 0.0403, 0.3846, 0.0403, 0.3846, 0.0403, 0.3846, 0.0403, 0.3846, 0.0403, 0.3846, 0.0403, 0.3846, 0.0403, 0.3846, 0.0403, 0.3846, 0.0403, 0.3846, 0.0403, 0.3846, 0.0403, 0.3846, 0.0403, 0.3846, 0.0403, 0.3846, 0.0403, 0.3846, 0.0403, 0.3846, 0.0403, 0.3846, 0.0403, 0.3846, 0.0403, 0.3846, 0.0403, 0.3846, 0.0403, 0.3846, 0.0403, 0.3846, 0.0403, 0.3846, 0.0403, 0.3846, 0.0403, 0.3846, 0.0403, 0.3846, 0.0403, 0.3846, 0.0403, 0.3846, 0.0403, 0.3846, 0.0403, 0.3846, 0.0403, 0.3846, 0.0403, 0.3846, 0.0403, 0.3846, 0.0403, 0.3846, 0.0403, 0.3846, 0.0403, 0.3846, 0.0403, 0.3846, 0.0403, 0.3846, 0.0403, 0.3846, 0.0403, 0.3846, 0.0403, 0.3846, 0.0403, 0.3846, 0.0403, 0.3846, 0.0403, 0.3846, 0.0403, 0.3846, 0.0403, 0.3846, 0.0403, 0.3846, 0.0403, 0.3846, 0.0403, 0.3846, 0.0403, 0.3846, 0.0403, 0.3846, 0.0403, 0.3846, 0.0403, 0.3846, 0.0403, 0.3846, 0.0403, 0.3846, 0.0403, 0.3846, 0.0403, 0.3846, 0.0403, 0.3846, 0.0403, 0.3846, 0.0403, 0.3846, 0.0403, 0.3846, 0.0403, 0.3846, 0.0403, 0.3846, 0.0403, 0.3846, 0.0403, 0.3846, 0.0403, 0.3846, 0.0403, 0.3846, 0.0403, 0.3846, 0.0403, 0.3846, 0.0403, 0.3846, 0.0403, 0.3846, 0.0403, 0.3846, 0.0403, 0.3846, 0.0403, 0.3846, 0.0403, 0.3846, 0.0403, 0.3846, 0.0403, 0.3846, 0.0403, 0.3846, 0.0403, 0.3846, 0.0403, 0.3846, 0.0403, 0.3846, 0.0403, 0.3846, 0.0403, 0.3846, 0.0403, 0.3846, 0.0403, 0.3846, 0.0403, 0.3846, 0.0403, 0.3846, 0.0403, 0.3846, 0.0403, 0.3846, 0.0403, 0.3846, 0.0403, 0.3846, 0.0403, 0.3846, 0.0403, 0.3846, 0.0403, 0.3846, 0.0403, 0.3846, 0.0403, 0.3846, 0.0403, 0.3846, 0.0403, 0.3846, 0.0403, 0.3846, 0.0403, 0.3846, 0.0403, 0.3846, 0.0403, 0.3846, 0.0403, 0.3846, 0.0403, 0.3846, 0.0403, 0.3846, 0.0403, 0.3846, 0.0403, 0.3846, 0.0403, 0.3846, 0.0403, 0.3846, 0.0403, 0.3846, 0.0403, 0.3846, 0.0403, 0.3846, 0.0403, 0.3846, 0.0403, 0.3846, 0.0403, 0.3846, 0.0403, 0.3846, 0.0403, 0.3846, 0.0403, 0.3846, 0.0403, 0.3846, 0.0403, 0.3846, 0.0403, 0.3846, 0.0403, 0.3846, 0.0403, 0.3846, 0.0403, 0.3846, 0.0403, 0.3846, 0.0403, 0.3846, 0.0403, 0.3846, 0.0403, 0.3846, 0.0403, 0.3846, 0.0403, 0.3846, 0.0403, 0.3846, 0.0403, 0.3846, 0.0403, 0.3846, 0.0403, 0.3846, 0.0403, 0.3846, 0.0403, 0.3846, 0.0403, 0.3846, 0.0403, 0.3846, 0.0403, 0.3846, 0.0403, 0.3846, 0.0403, 0.3846, 0.0403, 0.3846, 0.0403, 0.3846, 0.0403, 0.3846, 0.0403, 0.3846, 0.0403, 0.3846, 0.0403, 0.3846, 0.0403, 0.3846, 0.0403, 0.3846, 0.0403, 0.3846, 0.0403, 0.3846, 0.0403, 0.3846, 0.0403, 0.3846, 0.0403, 0.3846, 0.0403, 0.3846, 0.0403, 0.3846, 0.0403, 0.3846, 0.0403, 0.3846, 0.0403, 0.3846, 0.0403, 0.3846, 0.0403, 0.3846, 0.0403, 0.3846, 0.0403, 0.3846, 0.0403, 0.3846, 0.0403, 0.3846, 0.0403, 0.3846, 0.0403, 0.3846, 0.0403, 0.3846, 0.0403, 0.3846, 0.0403, 0.3846, 0.0403, 0.3846, 0.0403, 0.3846, 0.0403, 0.3846, 0.0403, 0.3846, 0.0403, 0.3846, 0.0403, 0.3846, 0.0403, 0.3846, 0.0403, 0.3846, 0.0403, 0.3846, 0.0403, 0.3846, 0.0403, 0.3846, 0.0403, 0.3846, 0.0403, 0.3846, 0.0403, 0.3846, 0.0403, 0.3846, 0.0403, 0.3846, 0.0403, 0.3846, 0.0403, 0.3846, 0.0403, 0.3846, 0.0403, 0.3846, 0.0403, 0.3846, 0.0403, 0.3846, 0.0403, 0.3846, 0.0403, 0.3846, 0.0403, 0.3846, 0.0403, 0.3846, 0.0403, 0.3846, 0.0403, 0.3846, 0.0403, 0.3846, 0.0403])
me_cube_001.materials.append(mat_base)
me_cube_001.materials.append(mat_planks)
me_cube_001.use_remesh_preserve_volume = False
me_cube_001.use_remesh_preserve_attributes = False
me_cube_001.use_mirror_vertex_groups = False
me_cube_001.update()

# ---- objects
ob_crate = bpy.data.objects.new('Crate', me_cube_001)

# ---- transforms, parenting, visibility, modifiers, constraints
ob_crate.location = (0.0, 0.0, 0.0)
ob_crate.lineart.crease_threshold = 0.0

# ---- collection membership
col_collection_1.objects.link(ob_crate)

# ---- scene / render settings (as saved in the file)
scene.frame_start = 1; scene.frame_end = 250; scene.frame_set(1)
scene.render.engine = 'BLENDER_EEVEE_NEXT'
scene.render.resolution_percentage = 50
scene.render.dither_intensity = 0.0
scene.cycles.use_denoising = False
scene.cycles.samples = 10
scene.cycles.sampling_pattern = 'TABULATED_SOBOL'
scene.cycles.light_sampling_threshold = 0.0
scene.cycles.use_adaptive_sampling = False
scene.cycles.use_light_tree = False
scene.cycles.blur_glossy = 0.0
scene.cycles.pixel_filter_type = 'GAUSSIAN'
scene.cycles.sample_clamp_indirect = 0.0
scene.view_settings.view_transform = 'Standard'
bpy.context.view_layer.update()

# ---- added for rendering (the .blend has no active camera and no usable light): camera, sun
cam_auto = bpy.data.cameras.new('AutoCamera')
cam_auto.lens = 50.0
cam_auto.sensor_width = 36.0
cam_auto.clip_end = 1000.0
ob_auto_camera = bpy.data.objects.new('AutoCamera', cam_auto)
scene.collection.objects.link(ob_auto_camera)
ob_auto_camera.location = (3.39738, -4.07685, 2.7179)
ob_auto_camera.rotation_euler = (1.09748, -7.21219e-08, 0.694738)
scene.camera = ob_auto_camera
light_auto_sun = bpy.data.lights.new('AutoSun', 'SUN')
light_auto_sun.energy = 3.0
light_auto_sun.angle = 0.0523599
ob_auto_sun = bpy.data.objects.new('AutoSun', light_auto_sun)
scene.collection.objects.link(ob_auto_sun)
ob_auto_sun.rotation_euler = (0.872665, 0.174533, 0.523599)
bpy.context.view_layer.update()
